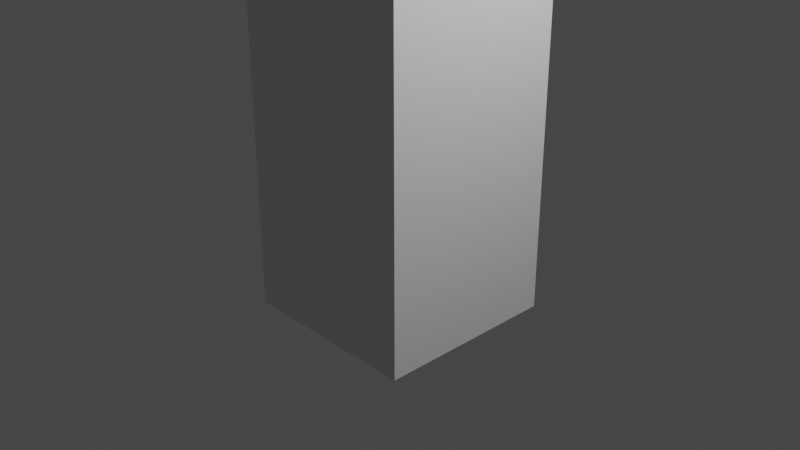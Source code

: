# Source: BlenderGitHubTest.blend  (saved by Blender 2.83.19; exported with 4.5.12 LTS)
import bpy
from mathutils import Matrix  # noqa: F401  (used for matrix-valued properties, if any)

bpy.ops.wm.read_factory_settings(use_empty=True)
scene = bpy.context.scene
scene.name = 'Scene'

# ---- collections
col_collection = bpy.data.collections.new('Collection'); scene.collection.children.link(col_collection)

# ---- materials (node trees are filled in below, after node groups)
mat_material = bpy.data.materials.new('Material')
mat_material.alpha_threshold = 0.0
mat_material.use_transparent_shadow = False
mat_material.line_color = (0.0, 0.0, 0.0, 1.0)

# ---- material node trees
mat_material.use_nodes = True; mat_material.node_tree.nodes.clear()
_N = mat_material.node_tree.nodes; _L = mat_material.node_tree.links
n0 = _N.new('ShaderNodeOutputMaterial'); n0.name = 'Material Output'; n0.location = (300, 300)
n1 = _N.new('ShaderNodeBsdfPrincipled'); n1.name = 'Principled BSDF'; n1.location = (10, 300)
n1.distribution = 'GGX'
n1.subsurface_method = 'BURLEY'
n1.inputs[2].default_value = 0.4
n1.inputs[3].default_value = 1.45
n1.inputs[27].default_value = (0.0, 0.0, 0.0, 1.0)
n1.inputs[28].default_value = 1.0
_L.new(n1.outputs[0], n0.inputs[0])
n0.is_active_output = True

# ---- world
world_world = bpy.data.worlds.new('World'); scene.world = world_world
world_world.use_nodes = True; world_world.node_tree.nodes.clear()
_N = world_world.node_tree.nodes; _L = world_world.node_tree.links
n0 = _N.new('ShaderNodeOutputWorld'); n0.name = 'World Output'; n0.location = (300, 300)
n1 = _N.new('ShaderNodeBackground'); n1.name = 'Background'; n1.location = (10, 300)
n1.inputs[0].default_value = (0.05088, 0.05088, 0.05088, 1.0)
_L.new(n1.outputs[0], n0.inputs[0])
n0.is_active_output = True
world_world.color = (0.05088, 0.05088, 0.05088)
world_world.use_sun_shadow = False
world_world.sun_shadow_jitter_overblur = 0.0

# ---- cameras
cam_camera = bpy.data.cameras.new('Camera')
cam_camera.clip_end = 100.0
cam_camera.ortho_scale = 7.314

# ---- lights
light_light = bpy.data.lights.new('Light', 'POINT')
light_light.transmission_factor = 0.0
light_light.energy = 1000.0
light_light.shadow_soft_size = 0.1
light_light.shadow_maximum_resolution = 0.006
light_light.use_absolute_resolution = True

# ---- meshes
me_cube = bpy.data.meshes.new('Cube')
me_cube.from_pydata([(1.0, 1.0, 4.62), (1.0, 1.0, -1.0), (1.0, -1.0, 4.62), (1.0, -1.0, -1.0), (-1.0, 1.0, 4.62), (-1.0, 1.0, -1.0), (-1.0, -1.0, 4.62), (-1.0, -1.0, -1.0)], [], [(0, 4, 6, 2), (3, 2, 6, 7), (7, 6, 4, 5), (5, 1, 3, 7), (1, 0, 2, 3), (5, 4, 0, 1)])
_uv = me_cube.uv_layers.new(name='UVMap')
_uv.uv.foreach_set('vector', [0.625, 0.5, 0.875, 0.5, 0.875, 0.75, 0.625, 0.75, 0.375, 0.75, 0.625, 0.75, 0.625, 1.0, 0.375, 1.0, 0.375, 0.0, 0.625, 0.0, 0.625, 0.25, 0.375, 0.25, 0.125, 0.5, 0.375, 0.5, 0.375, 0.75, 0.125, 0.75, 0.375, 0.5, 0.625, 0.5, 0.625, 0.75, 0.375, 0.75, 0.375, 0.25, 0.625, 0.25, 0.625, 0.5, 0.375, 0.5])
me_cube.materials.append(mat_material)
me_cube.use_remesh_preserve_volume = False
me_cube.use_remesh_preserve_attributes = False
me_cube.use_mirror_vertex_groups = False
me_cube.update()

# ---- objects
ob_cube = bpy.data.objects.new('Cube', me_cube)
ob_light = bpy.data.objects.new('Light', light_light)
ob_camera = bpy.data.objects.new('Camera', cam_camera)

# ---- transforms, parenting, visibility, modifiers, constraints
ob_cube.location = (0.0, 0.0, 0.0)
ob_cube.lock_rotations_4d = False
ob_cube.empty_display_type = 'ARROWS'
ob_cube.lineart.crease_threshold = 0.0
ob_light.location = (4.076, 1.005, 5.904)
ob_light.rotation_euler = (0.6503, 0.05522, 1.866)
ob_light.lock_rotations_4d = False
ob_light.empty_display_type = 'ARROWS'
ob_light.color = (0.0, 0.0, 0.0, 0.0)
ob_light.lineart.crease_threshold = 0.0
ob_camera.location = (7.359, -6.926, 4.958)
ob_camera.rotation_euler = (1.109, 0.0, 0.8149)
ob_camera.lock_rotations_4d = False
ob_camera.empty_display_type = 'ARROWS'
ob_camera.color = (0.0, 0.0, 0.0, 0.0)
ob_camera.display_type = 'WIRE'
ob_camera.lineart.crease_threshold = 0.0

# ---- collection membership
col_collection.objects.link(ob_cube)
col_collection.objects.link(ob_light)
col_collection.objects.link(ob_camera)

# ---- scene / render settings (as saved in the file)
scene.camera = ob_camera
scene.frame_start = 1; scene.frame_end = 250; scene.frame_set(1)
scene.render.engine = 'BLENDER_EEVEE_NEXT'
scene.cycles.use_denoising = False
scene.cycles.samples = 128
scene.cycles.sampling_pattern = 'TABULATED_SOBOL'
scene.cycles.use_adaptive_sampling = False
scene.cycles.use_light_tree = False
scene.view_settings.view_transform = 'Filmic'
bpy.context.view_layer.update()
